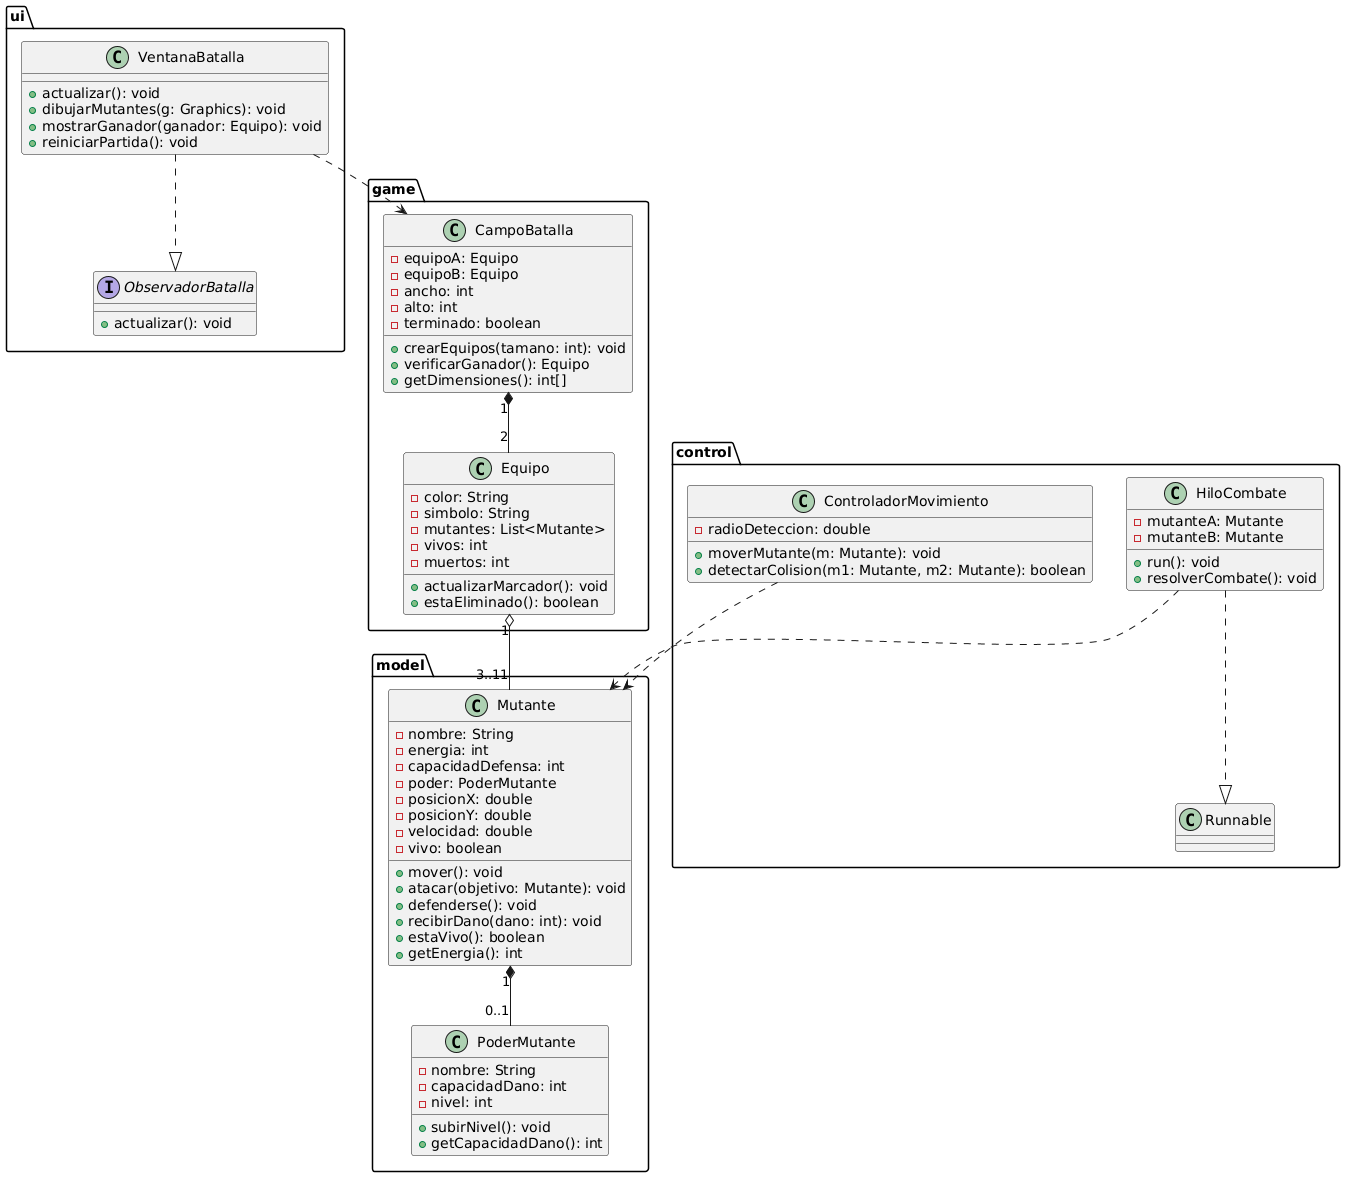

The diagram above was rendered by PlantUML. Its source (embedded in the PNG):
@startuml
package model {
  class Mutante {
    - nombre: String
    - energia: int
    - capacidadDefensa: int
    - poder: PoderMutante
    - posicionX: double
    - posicionY: double
    - velocidad: double
    - vivo: boolean
    + mover(): void
    + atacar(objetivo: Mutante): void
    + defenderse(): void
    + recibirDano(dano: int): void
    + estaVivo(): boolean
    + getEnergia(): int
  }

  class PoderMutante {
    - nombre: String
    - capacidadDano: int
    - nivel: int
    + subirNivel(): void
    + getCapacidadDano(): int
  }

  Mutante "1" *-- "0..1" PoderMutante
}

package game {
  class CampoBatalla {
    - equipoA: Equipo
    - equipoB: Equipo
    - ancho: int
    - alto: int
    - terminado: boolean
    + crearEquipos(tamano: int): void
    + verificarGanador(): Equipo
    + getDimensiones(): int[]
  }

  class Equipo {
    - color: String
    - simbolo: String
    - mutantes: List<Mutante>
    - vivos: int
    - muertos: int
    + actualizarMarcador(): void
    + estaEliminado(): boolean
  }

  CampoBatalla "1" *-- "2" Equipo
  Equipo "1" o-- "3..11" Mutante
}

package control {
  class ControladorMovimiento {
    - radioDeteccion: double
    + moverMutante(m: Mutante): void
    + detectarColision(m1: Mutante, m2: Mutante): boolean
  }

  class HiloCombate {
    - mutanteA: Mutante
    - mutanteB: Mutante
    + run(): void
    + resolverCombate(): void
  }

  HiloCombate ..|> Runnable
  ControladorMovimiento ..> Mutante
  HiloCombate ..> Mutante
}

package ui {
  interface ObservadorBatalla {
    + actualizar(): void
  }

  class VentanaBatalla {
    + actualizar(): void
    + dibujarMutantes(g: Graphics): void
    + mostrarGanador(ganador: Equipo): void
    + reiniciarPartida(): void
  }

  VentanaBatalla ..|> ObservadorBatalla
  VentanaBatalla ..> CampoBatalla
}
@enduml